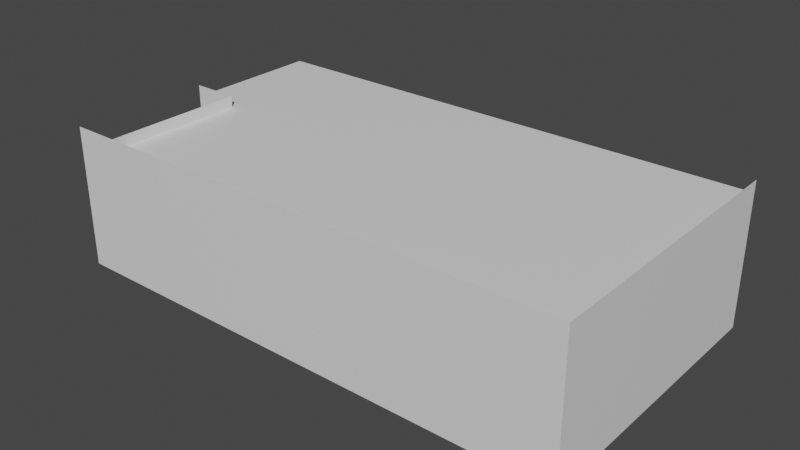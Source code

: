 # Source: 2fort_interior_hallway_p3.blend  (saved by Blender 2.82.7; exported with 4.5.12 LTS)
import bpy
from mathutils import Matrix  # noqa: F401  (used for matrix-valued properties, if any)

bpy.ops.wm.read_factory_settings(use_empty=True)
scene = bpy.context.scene
scene.name = 'Scene'

# ---- collections
col_collection = bpy.data.collections.new('Collection'); scene.collection.children.link(col_collection)

# ---- materials (node trees are filled in below, after node groups)
mat_default_obj_002 = bpy.data.materials.new('Default OBJ.002')
mat_default_obj_002.use_transparent_shadow = False

# ---- material node trees
mat_default_obj_002.use_nodes = True; mat_default_obj_002.node_tree.nodes.clear()
_N = mat_default_obj_002.node_tree.nodes; _L = mat_default_obj_002.node_tree.links
n0 = _N.new('ShaderNodeOutputMaterial'); n0.name = 'Material Output'; n0.location = (300, 300)
n1 = _N.new('ShaderNodeBsdfPrincipled'); n1.name = 'Principled BSDF'; n1.location = (10, 300)
n1.distribution = 'GGX'
n1.subsurface_method = 'BURLEY'
n1.inputs[3].default_value = 1.45
n1.inputs[27].default_value = (0.0, 0.0, 0.0, 1.0)
n1.inputs[28].default_value = 1.0
_L.new(n1.outputs[0], n0.inputs[0])
n0.is_active_output = True

# ---- world
world_world = bpy.data.worlds.new('World'); scene.world = world_world
world_world.use_nodes = True; world_world.node_tree.nodes.clear()
_N = world_world.node_tree.nodes; _L = world_world.node_tree.links
n0 = _N.new('ShaderNodeOutputWorld'); n0.name = 'World Output'; n0.location = (300, 300)
n1 = _N.new('ShaderNodeBackground'); n1.name = 'Background'; n1.location = (10, 300)
n1.inputs[0].default_value = (0.05088, 0.05088, 0.05088, 1.0)
_L.new(n1.outputs[0], n0.inputs[0])
n0.is_active_output = True
world_world.color = (0.05088, 0.05088, 0.05088)
world_world.use_sun_shadow = False
world_world.sun_shadow_jitter_overblur = 0.0

# ---- meshes
me_2fort_002 = bpy.data.meshes.new('2fort.002')
me_2fort_002.from_pydata([(14.88, 5.183, 3.024), (-6.24, -6.337, -2.736), (-6.24, -6.337, 3.024), (14.88, -6.337, 3.024), (-4.32, -6.337, -2.736), (14.88, -6.337, -2.736), (14.88, 5.183, -2.736), (-4.32, -6.337, 3.024), (-6.24, -0.5765, -2.736), (-6.24, -0.5765, 3.024), (-4.32, -0.5765, 3.024), (-4.32, 5.183, -2.736), (-4.32, 4.224, 2.544), (-6.24, 4.224, -2.736), (-4.32, 4.224, -2.736), (-6.24, 4.224, 2.544), (-4.32, -0.5765, -2.736), (-6.24, -0.5765, 2.544), (-6.24, 5.183, 2.544), (-4.32, -0.5765, 2.544), (14.88, -6.337, 2.544), (-4.32, -6.337, 2.544), (-4.32, 5.183, 2.544), (14.88, 5.183, 2.544)], [], [(3, 0, 6, 5), (1, 2, 3, 5), (4, 5, 6, 11), (4, 16, 10, 7), (8, 9, 10, 16), (14, 11, 22, 12), (13, 14, 12, 15), (16, 14, 13, 8), (17, 18, 22, 19), (20, 21, 22, 23)])
_uv = me_2fort_002.uv_layers.new(name='UVMap')
_uv.uv.foreach_set('vector', [0.0, 0.0, 0.0, 0.0, 0.0, 0.0, 0.0, 0.0, 0.0, 0.0, 0.0, 0.0, 0.0, 0.0, 0.0, 0.0, 0.0, 0.0, 0.0, 0.0, 0.0, 0.0, 0.0, 0.0, 0.0, 0.0, 0.0, 0.0, 0.0, 0.0, 0.0, 0.0, 0.0, 0.0, 0.0, 0.0, 0.0, 0.0, 0.0, 0.0, 0.0, 0.0, 0.0, 0.0, 0.0, 0.0, 0.0, 0.0, 0.0, 0.0, 0.0, 0.0, 0.0, 0.0, 0.0, 0.0, 0.0, 0.0, 0.0, 0.0, 0.0, 0.0, 0.0, 0.0, 0.0, 0.0, 0.0, 0.0, 0.0, 0.0, 0.0, 0.0, 0.0, 0.0, 0.0, 0.0, 0.0, 0.0, 0.0, 0.0])
me_2fort_002.materials.append(mat_default_obj_002)
me_2fort_002.use_remesh_fix_poles = True
me_2fort_002.use_remesh_preserve_attributes = False
me_2fort_002.use_mirror_vertex_groups = False
me_2fort_002.update()

# ---- objects
ob_2fort_interior_hallway_p3 = bpy.data.objects.new('2fort_interior_hallway_p3', me_2fort_002)

# ---- transforms, parenting, visibility, modifiers, constraints
ob_2fort_interior_hallway_p3.location = (0.0, 0.0, 0.0)
ob_2fort_interior_hallway_p3.rotation_euler = (2.384e-07, -0.0, 0.0)
ob_2fort_interior_hallway_p3.lineart.crease_threshold = 0.0

# ---- collection membership
col_collection.objects.link(ob_2fort_interior_hallway_p3)

# ---- scene / render settings (as saved in the file)
scene.frame_start = 1; scene.frame_end = 250; scene.frame_set(1)
scene.render.engine = 'BLENDER_EEVEE_NEXT'
scene.cycles.use_denoising = False
scene.cycles.samples = 128
scene.cycles.sampling_pattern = 'TABULATED_SOBOL'
scene.cycles.use_adaptive_sampling = False
scene.cycles.use_light_tree = False
scene.view_settings.view_transform = 'Filmic'
bpy.context.view_layer.update()

# ---- added for rendering (the .blend has no active camera and no usable light): camera, sun
cam_auto = bpy.data.cameras.new('AutoCamera')
cam_auto.lens = 50.0
cam_auto.sensor_width = 36.0
cam_auto.clip_end = 1000.0
ob_auto_camera = bpy.data.objects.new('AutoCamera', cam_auto)
scene.collection.objects.link(ob_auto_camera)
ob_auto_camera.location = (27.2078, -28.0418, 18.4542)
ob_auto_camera.rotation_euler = (1.09748, -7.21219e-08, 0.694738)
scene.camera = ob_auto_camera
light_auto_sun = bpy.data.lights.new('AutoSun', 'SUN')
light_auto_sun.energy = 3.0
light_auto_sun.angle = 0.0523599
ob_auto_sun = bpy.data.objects.new('AutoSun', light_auto_sun)
scene.collection.objects.link(ob_auto_sun)
ob_auto_sun.rotation_euler = (0.872665, 0.174533, 0.523599)
bpy.context.view_layer.update()
